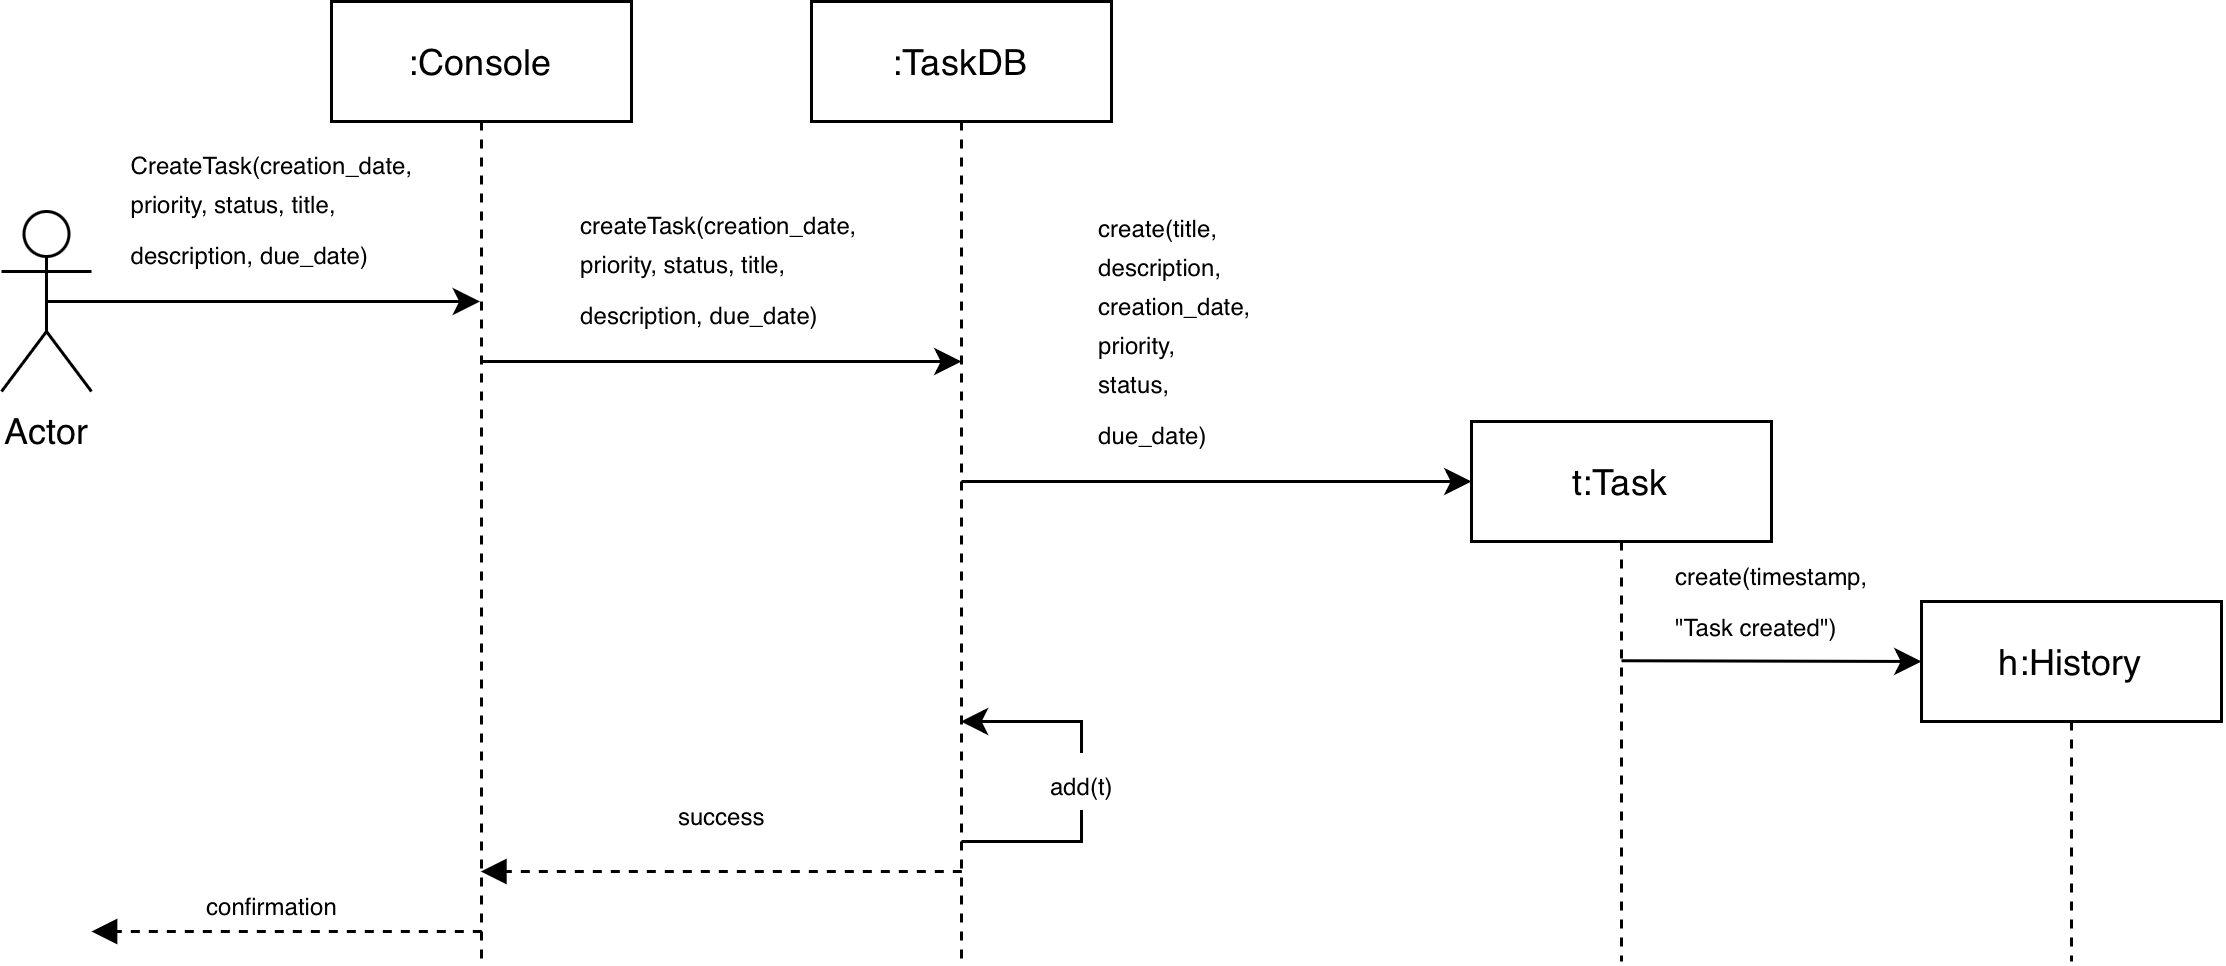

The diagram above was exported from draw.io. Its source (the exported page's mxGraphModel, read from the mxfile embedded in the PNG):
<mxGraphModel dx="847" dy="573" grid="1" gridSize="10" guides="1" tooltips="1" connect="1" arrows="1" fold="1" page="0" pageScale="1" pageWidth="827" pageHeight="1169" background="#ffffff" math="0" shadow="0">
  <root>
    <mxCell id="0" />
    <mxCell id="1" parent="0" />
    <mxCell id="hqmSl6VmZvDgPHw_J-X3-1" parent="1" style="shape=umlLifeline;perimeter=lifelinePerimeter;whiteSpace=wrap;html=1;container=1;dropTarget=0;collapsible=0;recursiveResize=0;outlineConnect=0;portConstraint=eastwest;newEdgeStyle={&quot;curved&quot;:0,&quot;rounded&quot;:0};" value=":Console" vertex="1">
      <mxGeometry height="320" width="100" x="110" y="240" as="geometry" />
    </mxCell>
    <mxCell id="hqmSl6VmZvDgPHw_J-X3-4" parent="1" style="shape=umlLifeline;perimeter=lifelinePerimeter;whiteSpace=wrap;html=1;container=1;dropTarget=0;collapsible=0;recursiveResize=0;outlineConnect=0;portConstraint=eastwest;newEdgeStyle={&quot;curved&quot;:0,&quot;rounded&quot;:0};" value=":TaskDB" vertex="1">
      <mxGeometry height="320" width="100" x="270" y="240" as="geometry" />
    </mxCell>
    <mxCell id="hqmSl6VmZvDgPHw_J-X3-7" parent="1" style="shape=umlLifeline;perimeter=lifelinePerimeter;whiteSpace=wrap;html=1;container=1;dropTarget=0;collapsible=0;recursiveResize=0;outlineConnect=0;portConstraint=eastwest;newEdgeStyle={&quot;curved&quot;:0,&quot;rounded&quot;:0};" value="t:Task" vertex="1">
      <mxGeometry height="180" width="100" x="490" y="380" as="geometry" />
    </mxCell>
    <mxCell id="hqmSl6VmZvDgPHw_J-X3-10" parent="1" style="shape=umlLifeline;perimeter=lifelinePerimeter;whiteSpace=wrap;html=1;container=1;dropTarget=0;collapsible=0;recursiveResize=0;outlineConnect=0;portConstraint=eastwest;newEdgeStyle={&quot;curved&quot;:0,&quot;rounded&quot;:0};" value="h:History" vertex="1">
      <mxGeometry height="120" width="100" x="640" y="440" as="geometry" />
    </mxCell>
    <mxCell id="hqmSl6VmZvDgPHw_J-X3-15" edge="1" parent="1" source="hqmSl6VmZvDgPHw_J-X3-13" style="edgeStyle=orthogonalEdgeStyle;rounded=0;orthogonalLoop=1;jettySize=auto;html=1;exitX=0.5;exitY=0.5;exitDx=0;exitDy=0;exitPerimeter=0;" target="hqmSl6VmZvDgPHw_J-X3-1">
      <mxGeometry relative="1" as="geometry">
        <Array as="points">
          <mxPoint x="120" y="340" />
          <mxPoint x="120" y="340" />
        </Array>
      </mxGeometry>
    </mxCell>
    <mxCell id="hqmSl6VmZvDgPHw_J-X3-16" connectable="0" parent="hqmSl6VmZvDgPHw_J-X3-15" style="edgeLabel;html=1;align=center;verticalAlign=middle;resizable=0;points=[];" value="&lt;p class=&quot;MsoNormal&quot; style=&quot;margin: 0cm; font-family: Calibri, sans-serif; caret-color: rgb(0, 0, 0); color: rgb(0, 0, 0); text-align: start; white-space: normal;&quot;&gt;&lt;span style=&quot;font-family: &amp;quot;Calibri Light&amp;quot;, sans-serif;&quot;&gt;&lt;font style=&quot;font-size: 8px;&quot;&gt;CreateTask(creation_date, priority, status, title, description, due_date)&lt;/font&gt;&lt;/span&gt;&lt;font size=&quot;3&quot;&gt;&lt;span style=&quot;font-family: &amp;quot;Calibri Light&amp;quot;, sans-serif;&quot;&gt;&lt;/span&gt;&lt;/font&gt;&lt;/p&gt;" vertex="1">
      <mxGeometry relative="1" x="-0.1716" y="-2" as="geometry">
        <mxPoint x="15" y="-32" as="offset" />
      </mxGeometry>
    </mxCell>
    <mxCell id="hqmSl6VmZvDgPHw_J-X3-13" parent="1" style="shape=umlActor;verticalLabelPosition=bottom;verticalAlign=top;html=1;outlineConnect=0;" value="Actor" vertex="1">
      <mxGeometry height="60" width="30" y="310" as="geometry" />
    </mxCell>
    <mxCell id="hqmSl6VmZvDgPHw_J-X3-18" edge="1" parent="1" style="html=1;verticalAlign=bottom;labelBackgroundColor=none;endArrow=classic;endFill=1;rounded=0;" value="">
      <mxGeometry relative="1" width="160" as="geometry">
        <mxPoint x="160" y="360" as="sourcePoint" />
        <mxPoint x="320" y="360" as="targetPoint" />
      </mxGeometry>
    </mxCell>
    <mxCell id="hqmSl6VmZvDgPHw_J-X3-19" connectable="0" parent="hqmSl6VmZvDgPHw_J-X3-18" style="edgeLabel;html=1;align=center;verticalAlign=middle;resizable=0;points=[];" value="&lt;p class=&quot;MsoNormal&quot; style=&quot;margin: 0cm; font-family: Calibri, sans-serif; caret-color: rgb(0, 0, 0); color: rgb(0, 0, 0); text-align: start; white-space: normal;&quot;&gt;&lt;span style=&quot;font-family: &amp;quot;Calibri Light&amp;quot;, sans-serif;&quot;&gt;&lt;font style=&quot;font-size: 8px;&quot;&gt;createTask(creation_date, priority, status, title, description, due_date)&lt;/font&gt;&lt;/span&gt;&lt;span style=&quot;font-size: medium; font-family: &amp;quot;Calibri Light&amp;quot;, sans-serif;&quot;&gt;&lt;/span&gt;&lt;/p&gt;" vertex="1">
      <mxGeometry relative="1" x="-0.0187" y="-1" as="geometry">
        <mxPoint y="-31" as="offset" />
      </mxGeometry>
    </mxCell>
    <mxCell id="hqmSl6VmZvDgPHw_J-X3-22" edge="1" parent="1" style="html=1;verticalAlign=bottom;labelBackgroundColor=none;endArrow=classic;endFill=1;rounded=0;" value="">
      <mxGeometry relative="1" width="160" as="geometry">
        <mxPoint x="320" y="400" as="sourcePoint" />
        <mxPoint x="490" y="400" as="targetPoint" />
      </mxGeometry>
    </mxCell>
    <mxCell id="hqmSl6VmZvDgPHw_J-X3-24" connectable="0" parent="hqmSl6VmZvDgPHw_J-X3-22" style="edgeLabel;html=1;align=center;verticalAlign=middle;resizable=0;points=[];" value="&lt;p class=&quot;MsoNormal&quot; style=&quot;margin: 0cm; font-family: Calibri, sans-serif; caret-color: rgb(0, 0, 0); color: rgb(0, 0, 0); text-align: start; white-space: normal;&quot;&gt;&lt;span style=&quot;font-family: &amp;quot;Calibri Light&amp;quot;, sans-serif;&quot;&gt;&lt;font style=&quot;font-size: 8px;&quot;&gt;create(title, description, creation_date, priority, status, due_date)&lt;/font&gt;&lt;/span&gt;&lt;span style=&quot;font-size: medium; font-family: &amp;quot;Calibri Light&amp;quot;, sans-serif;&quot;&gt;&lt;/span&gt;&lt;/p&gt;" vertex="1">
      <mxGeometry relative="1" x="-0.3588" as="geometry">
        <mxPoint x="16" y="-50" as="offset" />
      </mxGeometry>
    </mxCell>
    <mxCell id="hqmSl6VmZvDgPHw_J-X3-26" edge="1" parent="1" style="html=1;verticalAlign=bottom;labelBackgroundColor=none;endArrow=classic;endFill=1;rounded=0;" value="">
      <mxGeometry relative="1" width="160" as="geometry">
        <mxPoint x="540" y="459.75" as="sourcePoint" />
        <mxPoint x="640" y="460" as="targetPoint" />
      </mxGeometry>
    </mxCell>
    <mxCell id="hqmSl6VmZvDgPHw_J-X3-27" connectable="0" parent="hqmSl6VmZvDgPHw_J-X3-26" style="edgeLabel;html=1;align=center;verticalAlign=middle;resizable=0;points=[];" value="&lt;p class=&quot;MsoNormal&quot; style=&quot;margin: 0cm; font-family: Calibri, sans-serif; caret-color: rgb(0, 0, 0); color: rgb(0, 0, 0); text-align: start; white-space: normal;&quot;&gt;&lt;span style=&quot;font-family: &amp;quot;Calibri Light&amp;quot;, sans-serif;&quot;&gt;&lt;font style=&quot;font-size: 8px;&quot;&gt;create(timestamp, &quot;Task created&quot;)&lt;/font&gt;&lt;/span&gt;&lt;span style=&quot;font-size: medium; font-family: &amp;quot;Calibri Light&amp;quot;, sans-serif;&quot;&gt;&lt;/span&gt;&lt;/p&gt;" vertex="1">
      <mxGeometry relative="1" x="-0.0801" y="2" as="geometry">
        <mxPoint x="4" y="-18" as="offset" />
      </mxGeometry>
    </mxCell>
    <mxCell id="hqmSl6VmZvDgPHw_J-X3-29" edge="1" parent="1" style="html=1;verticalAlign=bottom;labelBackgroundColor=none;endArrow=classic;endFill=1;rounded=0;" target="hqmSl6VmZvDgPHw_J-X3-4" value="">
      <mxGeometry relative="1" width="160" as="geometry">
        <Array as="points">
          <mxPoint x="360" y="520" />
          <mxPoint x="360" y="480" />
        </Array>
        <mxPoint x="320" y="520" as="sourcePoint" />
        <mxPoint x="400" y="520" as="targetPoint" />
      </mxGeometry>
    </mxCell>
    <mxCell id="hqmSl6VmZvDgPHw_J-X3-30" connectable="0" parent="hqmSl6VmZvDgPHw_J-X3-29" style="edgeLabel;html=1;align=center;verticalAlign=middle;resizable=0;points=[];" value="&lt;p class=&quot;MsoNormal&quot; style=&quot;margin: 0cm; font-family: Calibri, sans-serif; caret-color: rgb(0, 0, 0); color: rgb(0, 0, 0); text-align: start; white-space: normal;&quot;&gt;&lt;span style=&quot;font-family: &amp;quot;Calibri Light&amp;quot;, sans-serif;&quot;&gt;&lt;font style=&quot;font-size: 8px;&quot;&gt;add(t)&lt;/font&gt;&lt;/span&gt;&lt;span style=&quot;font-size: medium; font-family: &amp;quot;Calibri Light&amp;quot;, sans-serif;&quot;&gt;&lt;/span&gt;&lt;/p&gt;" vertex="1">
      <mxGeometry relative="1" x="0.1633" as="geometry">
        <mxPoint y="10" as="offset" />
      </mxGeometry>
    </mxCell>
    <mxCell id="hqmSl6VmZvDgPHw_J-X3-32" edge="1" parent="1" style="html=1;verticalAlign=bottom;labelBackgroundColor=none;endArrow=block;endFill=1;dashed=1;rounded=0;" target="hqmSl6VmZvDgPHw_J-X3-1" value="">
      <mxGeometry relative="1" width="160" as="geometry">
        <mxPoint x="320.11" y="530" as="sourcePoint" />
        <mxPoint x="190.0039393939394" y="529.9999999999999" as="targetPoint" />
      </mxGeometry>
    </mxCell>
    <mxCell id="hqmSl6VmZvDgPHw_J-X3-33" connectable="0" parent="hqmSl6VmZvDgPHw_J-X3-32" style="edgeLabel;html=1;align=center;verticalAlign=middle;resizable=0;points=[];" value="&lt;p class=&quot;MsoNormal&quot; style=&quot;margin: 0cm; font-family: Calibri, sans-serif; caret-color: rgb(0, 0, 0); color: rgb(0, 0, 0); text-align: start; white-space: normal;&quot;&gt;&lt;span style=&quot;font-family: &amp;quot;Calibri Light&amp;quot;, sans-serif;&quot;&gt;&lt;font style=&quot;font-size: 8px;&quot;&gt;success&lt;/font&gt;&lt;/span&gt;&lt;span style=&quot;font-size: medium; font-family: &amp;quot;Calibri Light&amp;quot;, sans-serif;&quot;&gt;&lt;/span&gt;&lt;/p&gt;" vertex="1">
      <mxGeometry relative="1" x="-0.1032" y="1" as="geometry">
        <mxPoint x="-8" y="-21" as="offset" />
      </mxGeometry>
    </mxCell>
    <mxCell id="hqmSl6VmZvDgPHw_J-X3-34" edge="1" parent="1" style="html=1;verticalAlign=bottom;labelBackgroundColor=none;endArrow=block;endFill=1;dashed=1;rounded=0;" value="">
      <mxGeometry relative="1" width="160" as="geometry">
        <mxPoint x="160.11" y="550" as="sourcePoint" />
        <mxPoint x="30.00393939393939" y="549.9999999999999" as="targetPoint" />
      </mxGeometry>
    </mxCell>
    <mxCell id="hqmSl6VmZvDgPHw_J-X3-35" connectable="0" parent="hqmSl6VmZvDgPHw_J-X3-34" style="edgeLabel;html=1;align=center;verticalAlign=middle;resizable=0;points=[];" value="&lt;p class=&quot;MsoNormal&quot; style=&quot;margin: 0cm; font-family: Calibri, sans-serif; caret-color: rgb(0, 0, 0); color: rgb(0, 0, 0); text-align: start; white-space: normal;&quot;&gt;&lt;span style=&quot;font-family: &amp;quot;Calibri Light&amp;quot;, sans-serif;&quot;&gt;&lt;font style=&quot;font-size: 8px;&quot;&gt;confirmation&lt;/font&gt;&lt;/span&gt;&lt;font size=&quot;3&quot;&gt;&lt;span style=&quot;font-family: &amp;quot;Calibri Light&amp;quot;, sans-serif;&quot;&gt;&lt;/span&gt;&lt;/font&gt;&lt;/p&gt;" vertex="1">
      <mxGeometry relative="1" x="0.2906" y="1" as="geometry">
        <mxPoint x="14" y="-11" as="offset" />
      </mxGeometry>
    </mxCell>
  </root>
</mxGraphModel>